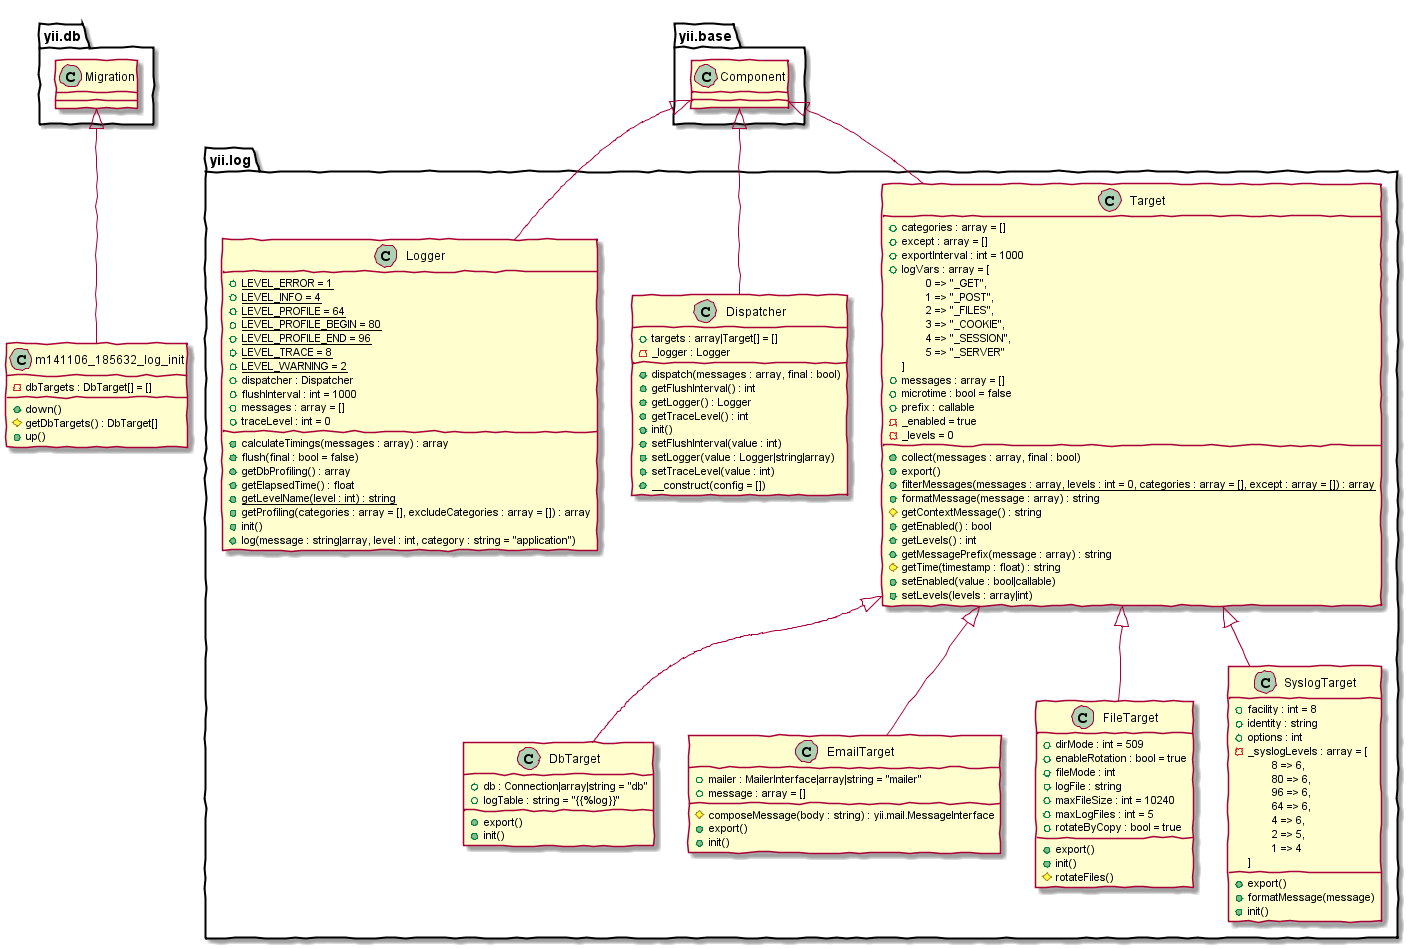

The diagram above was rendered by PlantUML. Its source (embedded in the PNG):
@startuml
skinparam handwritten true
class yii.log.DbTarget {
    +db : Connection|array|string = "db"
    +logTable : string = "{{%log}}"
    +export()
    +init()
}
class yii.log.DbTarget extends yii.log.Target
class yii.log.Dispatcher {
    +targets : array|Target[] = []
    -_logger : Logger
    +dispatch(messages : array, final : bool)
    +getFlushInterval() : int
    +getLogger() : Logger
    +getTraceLevel() : int
    +init()
    +setFlushInterval(value : int)
    +setLogger(value : Logger|string|array)
    +setTraceLevel(value : int)
    +__construct(config = [])
}
class yii.log.Dispatcher extends yii.base.Component
class yii.log.EmailTarget {
    +mailer : MailerInterface|array|string = "mailer"
    +message : array = []
    #composeMessage(body : string) : yii.mail.MessageInterface
    +export()
    +init()
}
class yii.log.EmailTarget extends yii.log.Target
class yii.log.FileTarget {
    +dirMode : int = 509
    +enableRotation : bool = true
    +fileMode : int
    +logFile : string
    +maxFileSize : int = 10240
    +maxLogFiles : int = 5
    +rotateByCopy : bool = true
    +export()
    +init()
    #rotateFiles()
}
class yii.log.FileTarget extends yii.log.Target
class yii.log.Logger {
    +{static}LEVEL_ERROR = 1
    +{static}LEVEL_INFO = 4
    +{static}LEVEL_PROFILE = 64
    +{static}LEVEL_PROFILE_BEGIN = 80
    +{static}LEVEL_PROFILE_END = 96
    +{static}LEVEL_TRACE = 8
    +{static}LEVEL_WARNING = 2
    +dispatcher : Dispatcher
    +flushInterval : int = 1000
    +messages : array = []
    +traceLevel : int = 0
    +calculateTimings(messages : array) : array
    +flush(final : bool = false)
    +getDbProfiling() : array
    +getElapsedTime() : float
    +{static}getLevelName(level : int) : string
    +getProfiling(categories : array = [], excludeCategories : array = []) : array
    +init()
    +log(message : string|array, level : int, category : string = "application")
}
class yii.log.Logger extends yii.base.Component
class yii.log.SyslogTarget {
    +facility : int = 8
    +identity : string
    +options : int
    -_syslogLevels : array = [
        \t8 => 6,
        \t80 => 6,
        \t96 => 6,
        \t64 => 6,
        \t4 => 6,
        \t2 => 5,
        \t1 => 4
    ]
    +export()
    +formatMessage(message)
    +init()
}
class yii.log.SyslogTarget extends yii.log.Target
abstract class yii.log.Target {
    +categories : array = []
    +except : array = []
    +exportInterval : int = 1000
    +logVars : array = [
        \t0 => "_GET",
        \t1 => "_POST",
        \t2 => "_FILES",
        \t3 => "_COOKIE",
        \t4 => "_SESSION",
        \t5 => "_SERVER"
    ]
    +messages : array = []
    +microtime : bool = false
    +prefix : callable
    -_enabled = true
    -_levels = 0
    +collect(messages : array, final : bool)
    +export()
    +{static}filterMessages(messages : array, levels : int = 0, categories : array = [], except : array = []) : array
    +formatMessage(message : array) : string
    #getContextMessage() : string
    +getEnabled() : bool
    +getLevels() : int
    +getMessagePrefix(message : array) : string
    #getTime(timestamp : float) : string
    +setEnabled(value : bool|callable)
    +setLevels(levels : array|int)
}
class yii.log.Target extends yii.base.Component
class m141106_185632_log_init {
    -dbTargets : DbTarget[] = []
    +down()
    #getDbTargets() : DbTarget[]
    +up()
}
class m141106_185632_log_init extends yii.db.Migration
@enduml